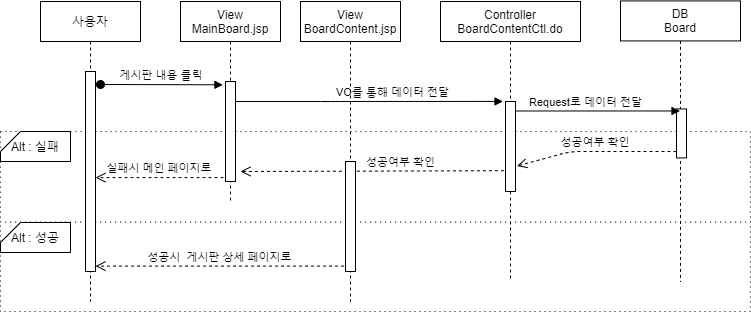

The diagram above was exported from draw.io. Its source (the exported page's mxGraphModel, read from the mxfile embedded in the PNG):
<mxGraphModel dx="1038" dy="491" grid="1" gridSize="10" guides="1" tooltips="1" connect="1" arrows="1" fold="1" page="1" pageScale="1" pageWidth="827" pageHeight="1169" math="0" shadow="0">
  <root>
    <mxCell id="NEPU-Zym-9VmW_O72Sr0-0" />
    <mxCell id="NEPU-Zym-9VmW_O72Sr0-1" parent="NEPU-Zym-9VmW_O72Sr0-0" />
    <mxCell id="X62I0wph5kVCuJr--1Ll-0" value="" style="rounded=0;whiteSpace=wrap;html=1;dashed=1;dashPattern=1 4;" parent="NEPU-Zym-9VmW_O72Sr0-1" vertex="1">
      <mxGeometry x="20" y="300" width="750" height="90" as="geometry" />
    </mxCell>
    <mxCell id="X62I0wph5kVCuJr--1Ll-1" value="" style="rounded=0;whiteSpace=wrap;html=1;dashed=1;dashPattern=1 4;" parent="NEPU-Zym-9VmW_O72Sr0-1" vertex="1">
      <mxGeometry x="20" y="210" width="750" height="90.57" as="geometry" />
    </mxCell>
    <mxCell id="X62I0wph5kVCuJr--1Ll-2" value="사용자" style="shape=umlLifeline;perimeter=lifelinePerimeter;container=1;collapsible=0;recursiveResize=0;rounded=0;shadow=0;strokeWidth=1;" parent="NEPU-Zym-9VmW_O72Sr0-1" vertex="1">
      <mxGeometry x="60" y="80" width="100" height="300" as="geometry" />
    </mxCell>
    <mxCell id="X62I0wph5kVCuJr--1Ll-3" value="" style="points=[];perimeter=orthogonalPerimeter;rounded=0;shadow=0;strokeWidth=1;" parent="X62I0wph5kVCuJr--1Ll-2" vertex="1">
      <mxGeometry x="45" y="70" width="10" height="200" as="geometry" />
    </mxCell>
    <mxCell id="X62I0wph5kVCuJr--1Ll-4" value="실패시 메인 페이지로" style="verticalAlign=bottom;endArrow=open;dashed=1;endSize=8;shadow=0;strokeWidth=1;exitX=-0.2;exitY=0.961;exitDx=0;exitDy=0;exitPerimeter=0;" parent="NEPU-Zym-9VmW_O72Sr0-1" source="X62I0wph5kVCuJr--1Ll-18" target="X62I0wph5kVCuJr--1Ll-3" edge="1">
      <mxGeometry relative="1" as="geometry">
        <mxPoint x="120" y="230" as="targetPoint" />
        <mxPoint x="461.56999999999994" y="319.88" as="sourcePoint" />
      </mxGeometry>
    </mxCell>
    <mxCell id="X62I0wph5kVCuJr--1Ll-5" value="Controller&#10;BoardContentCtl.do" style="shape=umlLifeline;perimeter=lifelinePerimeter;container=1;collapsible=0;recursiveResize=0;rounded=0;shadow=0;strokeWidth=1;" parent="NEPU-Zym-9VmW_O72Sr0-1" vertex="1">
      <mxGeometry x="460" y="80" width="140" height="280" as="geometry" />
    </mxCell>
    <mxCell id="X62I0wph5kVCuJr--1Ll-6" value="" style="points=[];perimeter=orthogonalPerimeter;rounded=0;shadow=0;strokeWidth=1;" parent="X62I0wph5kVCuJr--1Ll-5" vertex="1">
      <mxGeometry x="65" y="100" width="10" height="90" as="geometry" />
    </mxCell>
    <mxCell id="X62I0wph5kVCuJr--1Ll-7" value="DB&#10;Board" style="shape=umlLifeline;perimeter=lifelinePerimeter;container=1;collapsible=0;recursiveResize=0;rounded=0;shadow=0;strokeWidth=1;" parent="NEPU-Zym-9VmW_O72Sr0-1" vertex="1">
      <mxGeometry x="640" y="79.43" width="120" height="280.57" as="geometry" />
    </mxCell>
    <mxCell id="X62I0wph5kVCuJr--1Ll-8" value="" style="points=[];perimeter=orthogonalPerimeter;rounded=0;shadow=0;strokeWidth=1;" parent="X62I0wph5kVCuJr--1Ll-7" vertex="1">
      <mxGeometry x="56" y="108" width="10" height="49" as="geometry" />
    </mxCell>
    <mxCell id="X62I0wph5kVCuJr--1Ll-9" value="" style="verticalAlign=bottom;endArrow=block;shadow=0;strokeWidth=1;entryX=-0.248;entryY=-0.001;entryDx=0;entryDy=0;entryPerimeter=0;" parent="NEPU-Zym-9VmW_O72Sr0-1" source="X62I0wph5kVCuJr--1Ll-17" target="X62I0wph5kVCuJr--1Ll-6" edge="1">
      <mxGeometry relative="1" as="geometry">
        <mxPoint x="280" y="180" as="sourcePoint" />
        <mxPoint x="440" y="180" as="targetPoint" />
        <Array as="points">
          <mxPoint x="350" y="180" />
        </Array>
      </mxGeometry>
    </mxCell>
    <mxCell id="X62I0wph5kVCuJr--1Ll-10" value="Request로 데이터 전달" style="edgeLabel;html=1;align=center;verticalAlign=middle;resizable=0;points=[];" parent="X62I0wph5kVCuJr--1Ll-9" vertex="1" connectable="0">
      <mxGeometry x="-0.0042" y="3" relative="1" as="geometry">
        <mxPoint x="219.05" y="3.02" as="offset" />
      </mxGeometry>
    </mxCell>
    <mxCell id="X62I0wph5kVCuJr--1Ll-11" value="" style="verticalAlign=bottom;endArrow=block;shadow=0;strokeWidth=1;exitX=0.532;exitY=0.391;exitDx=0;exitDy=0;exitPerimeter=0;" parent="NEPU-Zym-9VmW_O72Sr0-1" source="X62I0wph5kVCuJr--1Ll-5" target="X62I0wph5kVCuJr--1Ll-7" edge="1">
      <mxGeometry relative="1" as="geometry">
        <mxPoint x="620" y="189.43000000000006" as="sourcePoint" />
        <mxPoint x="650" y="189" as="targetPoint" />
        <Array as="points" />
      </mxGeometry>
    </mxCell>
    <mxCell id="X62I0wph5kVCuJr--1Ll-12" value="VO를 통해 데이터 전달" style="edgeLabel;html=1;align=center;verticalAlign=middle;resizable=0;points=[];" parent="X62I0wph5kVCuJr--1Ll-11" vertex="1" connectable="0">
      <mxGeometry x="-0.0042" y="3" relative="1" as="geometry">
        <mxPoint x="-204.57" y="-16.43" as="offset" />
      </mxGeometry>
    </mxCell>
    <mxCell id="X62I0wph5kVCuJr--1Ll-13" value="성공여부 확인" style="verticalAlign=bottom;endArrow=open;dashed=1;endSize=8;shadow=0;strokeWidth=1;exitX=-0.158;exitY=0.769;exitDx=0;exitDy=0;exitPerimeter=0;entryX=1.5;entryY=0.9;entryDx=0;entryDy=0;entryPerimeter=0;" parent="NEPU-Zym-9VmW_O72Sr0-1" source="X62I0wph5kVCuJr--1Ll-6" target="X62I0wph5kVCuJr--1Ll-18" edge="1">
      <mxGeometry x="-0.2148" relative="1" as="geometry">
        <mxPoint x="480" y="239" as="targetPoint" />
        <mxPoint x="445" y="220" as="sourcePoint" />
        <mxPoint as="offset" />
      </mxGeometry>
    </mxCell>
    <mxCell id="X62I0wph5kVCuJr--1Ll-14" value="성공여부 확인" style="verticalAlign=bottom;endArrow=open;dashed=1;endSize=8;shadow=0;strokeWidth=1;entryX=1.152;entryY=0.717;entryDx=0;entryDy=0;entryPerimeter=0;" parent="NEPU-Zym-9VmW_O72Sr0-1" source="X62I0wph5kVCuJr--1Ll-8" target="X62I0wph5kVCuJr--1Ll-6" edge="1">
      <mxGeometry relative="1" as="geometry">
        <mxPoint x="505" y="239" as="targetPoint" />
        <mxPoint x="818.19" y="210" as="sourcePoint" />
        <Array as="points">
          <mxPoint x="590" y="230" />
        </Array>
      </mxGeometry>
    </mxCell>
    <mxCell id="X62I0wph5kVCuJr--1Ll-15" value="Alt : 성공" style="shape=card;whiteSpace=wrap;html=1;size=20;rotation=0;" parent="NEPU-Zym-9VmW_O72Sr0-1" vertex="1">
      <mxGeometry x="20" y="301" width="70" height="30" as="geometry" />
    </mxCell>
    <mxCell id="X62I0wph5kVCuJr--1Ll-16" value="Alt : 실패" style="shape=card;whiteSpace=wrap;html=1;size=20;rotation=0;" parent="NEPU-Zym-9VmW_O72Sr0-1" vertex="1">
      <mxGeometry x="20" y="210" width="70" height="30" as="geometry" />
    </mxCell>
    <mxCell id="X62I0wph5kVCuJr--1Ll-17" value="View&#10;MainBoard.jsp" style="shape=umlLifeline;perimeter=lifelinePerimeter;container=1;collapsible=0;recursiveResize=0;rounded=0;shadow=0;strokeWidth=1;" parent="NEPU-Zym-9VmW_O72Sr0-1" vertex="1">
      <mxGeometry x="200" y="80" width="100" height="200" as="geometry" />
    </mxCell>
    <mxCell id="X62I0wph5kVCuJr--1Ll-18" value="" style="points=[];perimeter=orthogonalPerimeter;rounded=0;shadow=0;strokeWidth=1;" parent="X62I0wph5kVCuJr--1Ll-17" vertex="1">
      <mxGeometry x="45" y="80" width="10" height="100" as="geometry" />
    </mxCell>
    <mxCell id="X62I0wph5kVCuJr--1Ll-19" value="게시판 내용 클릭" style="verticalAlign=bottom;startArrow=oval;endArrow=block;startSize=8;shadow=0;strokeWidth=1;entryX=-0.255;entryY=0.033;entryDx=0;entryDy=0;entryPerimeter=0;" parent="NEPU-Zym-9VmW_O72Sr0-1" target="X62I0wph5kVCuJr--1Ll-18" edge="1">
      <mxGeometry relative="1" as="geometry">
        <mxPoint x="120" y="163" as="sourcePoint" />
        <mxPoint x="224" y="161" as="targetPoint" />
      </mxGeometry>
    </mxCell>
    <mxCell id="X62I0wph5kVCuJr--1Ll-20" value="성공시  게시판 상세 페이지로" style="verticalAlign=bottom;endArrow=open;dashed=1;endSize=8;shadow=0;strokeWidth=1;exitX=-0.152;exitY=0.951;exitDx=0;exitDy=0;exitPerimeter=0;" parent="NEPU-Zym-9VmW_O72Sr0-1" source="X62I0wph5kVCuJr--1Ll-22" target="X62I0wph5kVCuJr--1Ll-3" edge="1">
      <mxGeometry relative="1" as="geometry">
        <mxPoint x="-10" y="250.00000000000003" as="targetPoint" />
        <mxPoint x="360" y="323" as="sourcePoint" />
      </mxGeometry>
    </mxCell>
    <mxCell id="X62I0wph5kVCuJr--1Ll-21" value="View&#10;BoardContent.jsp" style="shape=umlLifeline;perimeter=lifelinePerimeter;container=1;collapsible=0;recursiveResize=0;rounded=0;shadow=0;strokeWidth=1;" parent="NEPU-Zym-9VmW_O72Sr0-1" vertex="1">
      <mxGeometry x="320" y="80" width="100" height="300" as="geometry" />
    </mxCell>
    <mxCell id="X62I0wph5kVCuJr--1Ll-22" value="" style="points=[];perimeter=orthogonalPerimeter;rounded=0;shadow=0;strokeWidth=1;" parent="X62I0wph5kVCuJr--1Ll-21" vertex="1">
      <mxGeometry x="45" y="160" width="10" height="110" as="geometry" />
    </mxCell>
  </root>
</mxGraphModel>